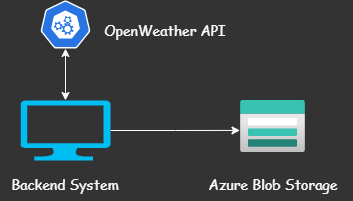

The diagram above was exported from draw.io. Its source (the exported page's mxGraphModel, read from the mxfile embedded in the PNG):
<mxGraphModel dx="882" dy="496" grid="1" gridSize="10" guides="1" tooltips="1" connect="1" arrows="1" fold="1" page="1" pageScale="1" pageWidth="1169" pageHeight="827" background="#333333" math="0" shadow="0">
  <root>
    <mxCell id="0" />
    <mxCell id="1" parent="0" />
    <mxCell id="fqp3S43fNYceP-9RUE_8-13" value="" style="edgeStyle=orthogonalEdgeStyle;rounded=0;orthogonalLoop=1;jettySize=auto;html=1;" edge="1" parent="1" source="fqp3S43fNYceP-9RUE_8-1" target="fqp3S43fNYceP-9RUE_8-2">
      <mxGeometry relative="1" as="geometry" />
    </mxCell>
    <mxCell id="fqp3S43fNYceP-9RUE_8-17" style="edgeStyle=orthogonalEdgeStyle;rounded=0;orthogonalLoop=1;jettySize=auto;html=1;strokeColor=light-dark(#ffffff, #ededed);exitX=1;exitY=0.5;exitDx=0;exitDy=0;exitPerimeter=0;entryX=-0.008;entryY=0.575;entryDx=0;entryDy=0;entryPerimeter=0;" edge="1" parent="1" source="fqp3S43fNYceP-9RUE_8-1" target="fqp3S43fNYceP-9RUE_8-11">
      <mxGeometry relative="1" as="geometry">
        <mxPoint x="540" y="329.55555555555554" as="targetPoint" />
        <mxPoint x="430" y="330" as="sourcePoint" />
      </mxGeometry>
    </mxCell>
    <mxCell id="fqp3S43fNYceP-9RUE_8-1" value="" style="verticalLabelPosition=bottom;html=1;verticalAlign=top;align=center;strokeColor=none;fillColor=#00BEF2;shape=mxgraph.azure.computer;pointerEvents=1;" vertex="1" parent="1">
      <mxGeometry x="320" y="300" width="90" height="60" as="geometry" />
    </mxCell>
    <mxCell id="fqp3S43fNYceP-9RUE_8-2" value="" style="aspect=fixed;sketch=0;html=1;dashed=0;whitespace=wrap;verticalLabelPosition=bottom;verticalAlign=top;fillColor=#2875E2;strokeColor=#ffffff;points=[[0.005,0.63,0],[0.1,0.2,0],[0.9,0.2,0],[0.5,0,0],[0.995,0.63,0],[0.72,0.99,0],[0.5,1,0],[0.28,0.99,0]];shape=mxgraph.kubernetes.icon2;prIcon=api" vertex="1" parent="1">
      <mxGeometry x="340" y="200" width="50" height="48" as="geometry" />
    </mxCell>
    <mxCell id="fqp3S43fNYceP-9RUE_8-9" style="rounded=0;orthogonalLoop=1;jettySize=auto;html=1;exitX=0.5;exitY=0;exitDx=0;exitDy=0;exitPerimeter=0;strokeColor=light-dark(#fafafa, #ededed);entryX=0.5;entryY=1;entryDx=0;entryDy=0;entryPerimeter=0;startArrow=classic;startFill=1;" edge="1" parent="1" source="fqp3S43fNYceP-9RUE_8-1" target="fqp3S43fNYceP-9RUE_8-2">
      <mxGeometry relative="1" as="geometry">
        <mxPoint x="335" y="300" as="sourcePoint" />
      </mxGeometry>
    </mxCell>
    <mxCell id="fqp3S43fNYceP-9RUE_8-11" value="" style="image;aspect=fixed;html=1;points=[];align=center;fontSize=12;image=img/lib/azure2/storage/Storage_Accounts.svg;" vertex="1" parent="1">
      <mxGeometry x="540" y="300" width="65" height="52" as="geometry" />
    </mxCell>
    <mxCell id="fqp3S43fNYceP-9RUE_8-14" value="&lt;font face=&quot;Comic Sans MS&quot; style=&quot;font-size: 14px; color: rgb(255, 255, 255);&quot;&gt;OpenWeather API&lt;/font&gt;" style="text;strokeColor=none;align=center;fillColor=none;html=1;verticalAlign=middle;whiteSpace=wrap;rounded=0;" vertex="1" parent="1">
      <mxGeometry x="390" y="216" width="150" height="30" as="geometry" />
    </mxCell>
    <mxCell id="fqp3S43fNYceP-9RUE_8-15" value="&lt;font face=&quot;Comic Sans MS&quot; style=&quot;font-size: 14px; color: rgb(255, 255, 255);&quot;&gt;Backend System&lt;/font&gt;" style="text;strokeColor=none;align=center;fillColor=none;html=1;verticalAlign=middle;whiteSpace=wrap;rounded=0;" vertex="1" parent="1">
      <mxGeometry x="300" y="370" width="130" height="30" as="geometry" />
    </mxCell>
    <mxCell id="fqp3S43fNYceP-9RUE_8-16" value="&lt;font style=&quot;font-size: 14px; color: rgb(255, 255, 255);&quot; face=&quot;Comic Sans MS&quot;&gt;Azure Blob Storage&lt;/font&gt;" style="text;strokeColor=none;align=center;fillColor=none;html=1;verticalAlign=middle;whiteSpace=wrap;rounded=0;" vertex="1" parent="1">
      <mxGeometry x="492.5" y="370" width="160" height="30" as="geometry" />
    </mxCell>
  </root>
</mxGraphModel>